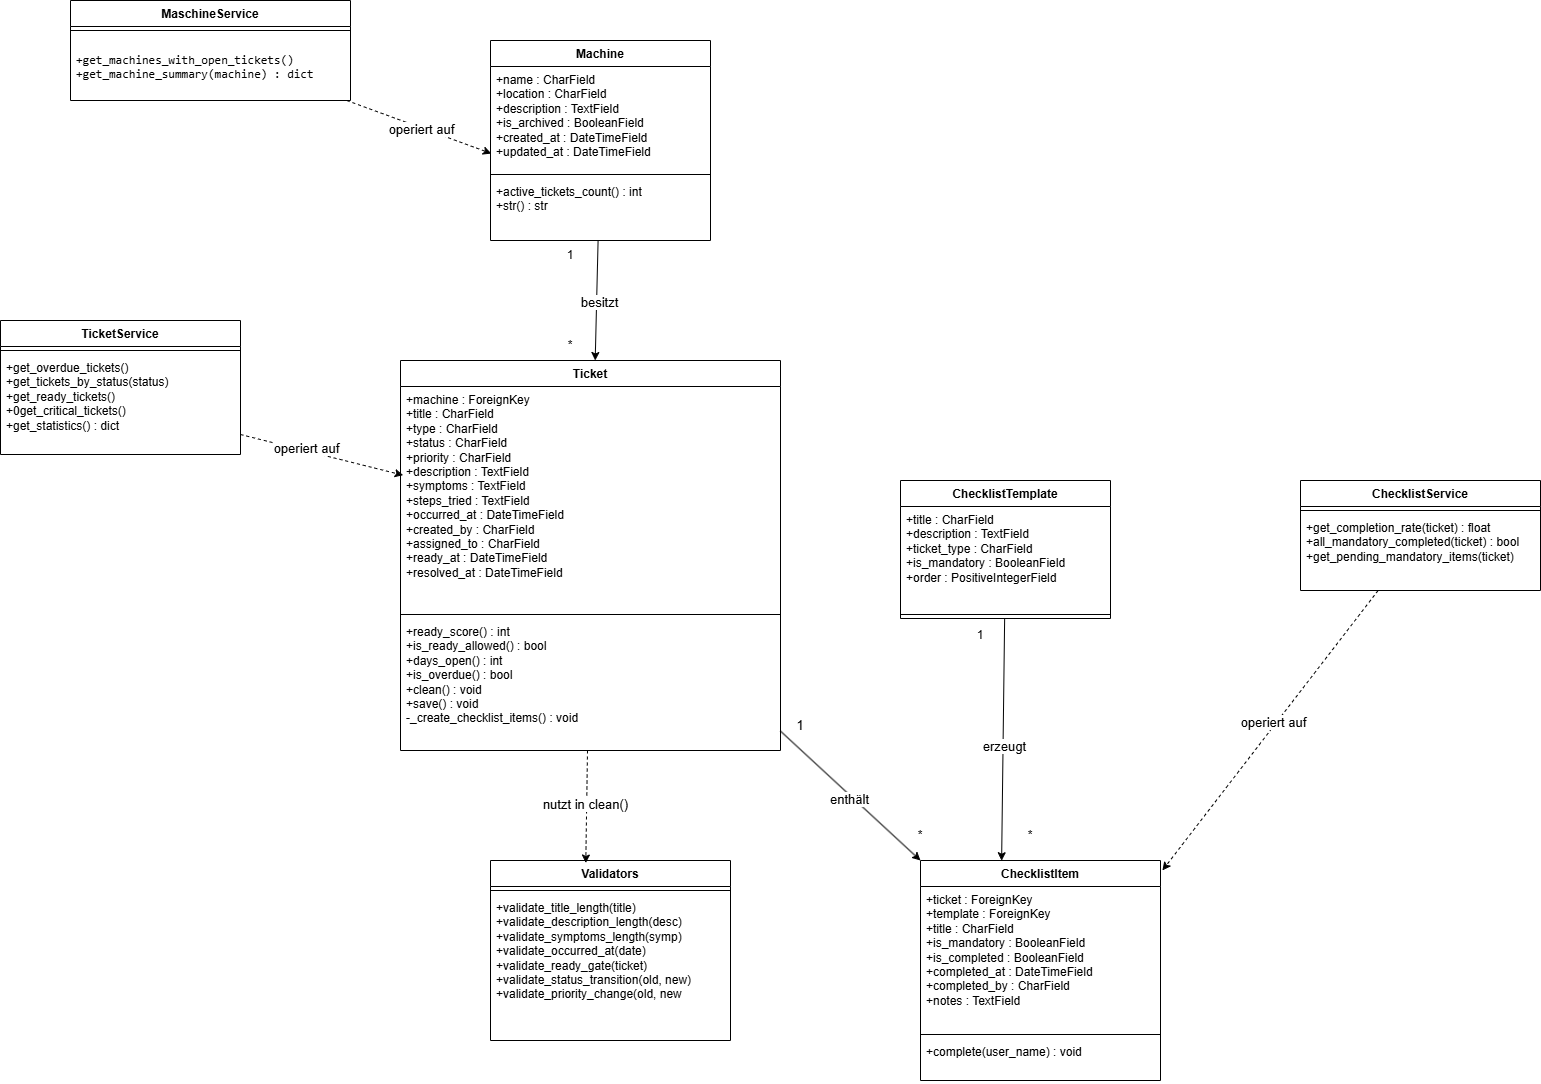

The diagram above was exported from draw.io. Its source (the exported page's mxGraphModel, read from the mxfile embedded in the PNG):
<mxGraphModel dx="1178" dy="644" grid="1" gridSize="10" guides="1" tooltips="1" connect="1" arrows="1" fold="1" page="1" pageScale="1" pageWidth="827" pageHeight="1169" math="0" shadow="0">
  <root>
    <mxCell id="0" />
    <mxCell id="1" parent="0" />
    <mxCell id="gpcGW5NlUiXaUnux-P4C-13" parent="1" style="swimlane;fontStyle=1;align=center;verticalAlign=top;childLayout=stackLayout;horizontal=1;startSize=26;horizontalStack=0;resizeParent=1;resizeParentMax=0;resizeLast=0;collapsible=1;marginBottom=0;whiteSpace=wrap;html=1;" value="MaschineService" vertex="1">
      <mxGeometry height="100" width="280" x="130" y="400" as="geometry" />
    </mxCell>
    <mxCell id="gpcGW5NlUiXaUnux-P4C-15" parent="gpcGW5NlUiXaUnux-P4C-13" style="line;strokeWidth=1;fillColor=none;align=left;verticalAlign=middle;spacingTop=-1;spacingLeft=3;spacingRight=3;rotatable=0;labelPosition=right;points=[];portConstraint=eastwest;strokeColor=inherit;" value="" vertex="1">
      <mxGeometry height="8" width="280" y="26" as="geometry" />
    </mxCell>
    <mxCell id="gpcGW5NlUiXaUnux-P4C-16" parent="gpcGW5NlUiXaUnux-P4C-13" style="text;strokeColor=none;fillColor=none;align=left;verticalAlign=top;spacingLeft=4;spacingRight=4;overflow=hidden;rotatable=0;points=[[0,0.5],[1,0.5]];portConstraint=eastwest;whiteSpace=wrap;html=1;" value="&lt;div class=&quot;code-block ng-tns-c1630465722-74 ng-animate-disabled ng-trigger ng-trigger-codeBlockRevealAnimation&quot; data-hveid=&quot;0&quot; data-ved=&quot;0CAAQhtANahgKEwi50b_vtMKUAxUAAAAAHQAAAAAQqgE&quot;&gt;&lt;div class=&quot;formatted-code-block-internal-container ng-tns-c1630465722-74&quot;&gt;&lt;div class=&quot;animated-opacity ng-tns-c1630465722-74&quot;&gt;&lt;pre class=&quot;ng-tns-c1630465722-74&quot;&gt;&lt;code role=&quot;text&quot; data-test-id=&quot;code-content&quot; class=&quot;code-container formatted ng-tns-c1630465722-74&quot;&gt;+get_machines_with_open_tickets()&lt;br/&gt;+get_machine_summary(machine) : dict&lt;br/&gt;&lt;/code&gt;&lt;/pre&gt;&lt;/div&gt;&lt;/div&gt;&lt;/div&gt;&lt;div class=&quot;code-block ng-tns-c1630465722-75 ng-animate-disabled ng-trigger ng-trigger-codeBlockRevealAnimation&quot; data-hveid=&quot;0&quot; data-ved=&quot;0CAAQhtANahgKEwi50b_vtMKUAxUAAAAAHQAAAAAQqwE&quot;&gt;&lt;div class=&quot;code-block-decoration header-formatted gds-title-s ng-tns-c1630465722-75 ng-star-inserted&quot;&gt;&lt;span class=&quot;ng-tns-c1630465722-75&quot;&gt;&lt;/span&gt;&lt;/div&gt;&lt;/div&gt;" vertex="1">
      <mxGeometry height="66" width="280" y="34" as="geometry" />
    </mxCell>
    <mxCell id="gpcGW5NlUiXaUnux-P4C-17" parent="1" style="swimlane;fontStyle=1;align=center;verticalAlign=top;childLayout=stackLayout;horizontal=1;startSize=26;horizontalStack=0;resizeParent=1;resizeParentMax=0;resizeLast=0;collapsible=1;marginBottom=0;whiteSpace=wrap;html=1;" value="TicketService" vertex="1">
      <mxGeometry height="134" width="240" x="60" y="720" as="geometry" />
    </mxCell>
    <mxCell id="gpcGW5NlUiXaUnux-P4C-19" parent="gpcGW5NlUiXaUnux-P4C-17" style="line;strokeWidth=1;fillColor=none;align=left;verticalAlign=middle;spacingTop=-1;spacingLeft=3;spacingRight=3;rotatable=0;labelPosition=right;points=[];portConstraint=eastwest;strokeColor=inherit;" value="" vertex="1">
      <mxGeometry height="8" width="240" y="26" as="geometry" />
    </mxCell>
    <mxCell id="gpcGW5NlUiXaUnux-P4C-20" parent="gpcGW5NlUiXaUnux-P4C-17" style="text;strokeColor=none;fillColor=none;align=left;verticalAlign=top;spacingLeft=4;spacingRight=4;overflow=hidden;rotatable=0;points=[[0,0.5],[1,0.5]];portConstraint=eastwest;whiteSpace=wrap;html=1;" value="+get_overdue_tickets()&amp;nbsp;&lt;div&gt;+get_tickets_by_status(status)&amp;nbsp;&lt;/div&gt;&lt;div&gt;+get_ready_tickets()&amp;nbsp;&lt;/div&gt;&lt;div&gt;+0get_critical_tickets()&amp;nbsp;&lt;/div&gt;&lt;div&gt;+get_statistics() : dict&lt;/div&gt;" vertex="1">
      <mxGeometry height="100" width="240" y="34" as="geometry" />
    </mxCell>
    <mxCell id="gpcGW5NlUiXaUnux-P4C-21" parent="1" style="swimlane;fontStyle=1;align=center;verticalAlign=top;childLayout=stackLayout;horizontal=1;startSize=26;horizontalStack=0;resizeParent=1;resizeParentMax=0;resizeLast=0;collapsible=1;marginBottom=0;whiteSpace=wrap;html=1;" value="ChecklistService" vertex="1">
      <mxGeometry height="110" width="240" x="1360" y="880" as="geometry" />
    </mxCell>
    <mxCell id="gpcGW5NlUiXaUnux-P4C-23" parent="gpcGW5NlUiXaUnux-P4C-21" style="line;strokeWidth=1;fillColor=none;align=left;verticalAlign=middle;spacingTop=-1;spacingLeft=3;spacingRight=3;rotatable=0;labelPosition=right;points=[];portConstraint=eastwest;strokeColor=inherit;" value="" vertex="1">
      <mxGeometry height="8" width="240" y="26" as="geometry" />
    </mxCell>
    <mxCell id="gpcGW5NlUiXaUnux-P4C-24" parent="gpcGW5NlUiXaUnux-P4C-21" style="text;strokeColor=none;fillColor=none;align=left;verticalAlign=top;spacingLeft=4;spacingRight=4;overflow=hidden;rotatable=0;points=[[0,0.5],[1,0.5]];portConstraint=eastwest;whiteSpace=wrap;html=1;" value="+get_completion_rate(ticket) : float&lt;br/&gt;+all_mandatory_completed(ticket) : bool&lt;br/&gt;+get_pending_mandatory_items(ticket)" vertex="1">
      <mxGeometry height="76" width="240" y="34" as="geometry" />
    </mxCell>
    <mxCell id="gpcGW5NlUiXaUnux-P4C-25" parent="1" style="swimlane;fontStyle=1;align=center;verticalAlign=top;childLayout=stackLayout;horizontal=1;startSize=26;horizontalStack=0;resizeParent=1;resizeParentMax=0;resizeLast=0;collapsible=1;marginBottom=0;whiteSpace=wrap;html=1;" value="Validators" vertex="1">
      <mxGeometry height="180" width="240" x="550" y="1260" as="geometry" />
    </mxCell>
    <mxCell id="gpcGW5NlUiXaUnux-P4C-26" parent="gpcGW5NlUiXaUnux-P4C-25" style="line;strokeWidth=1;fillColor=none;align=left;verticalAlign=middle;spacingTop=-1;spacingLeft=3;spacingRight=3;rotatable=0;labelPosition=right;points=[];portConstraint=eastwest;strokeColor=inherit;" value="" vertex="1">
      <mxGeometry height="8" width="240" y="26" as="geometry" />
    </mxCell>
    <mxCell id="gpcGW5NlUiXaUnux-P4C-27" parent="gpcGW5NlUiXaUnux-P4C-25" style="text;strokeColor=none;fillColor=none;align=left;verticalAlign=top;spacingLeft=4;spacingRight=4;overflow=hidden;rotatable=0;points=[[0,0.5],[1,0.5]];portConstraint=eastwest;whiteSpace=wrap;html=1;" value="+validate_title_length(title)&lt;br/&gt;+validate_description_length(desc)&lt;br/&gt;+validate_symptoms_length(symp)&lt;br/&gt;+validate_occurred_at(date)&lt;br/&gt;+validate_ready_gate(ticket)&lt;br/&gt;+validate_status_transition(old, new)&lt;br/&gt;+validate_priority_change(old, new" vertex="1">
      <mxGeometry height="146" width="240" y="34" as="geometry" />
    </mxCell>
    <mxCell id="gpcGW5NlUiXaUnux-P4C-51" edge="1" parent="1" source="gpcGW5NlUiXaUnux-P4C-28" style="rounded=0;orthogonalLoop=1;jettySize=auto;html=1;" target="gpcGW5NlUiXaUnux-P4C-32">
      <mxGeometry relative="1" as="geometry" />
    </mxCell>
    <mxCell id="gpcGW5NlUiXaUnux-P4C-52" connectable="0" parent="gpcGW5NlUiXaUnux-P4C-51" style="edgeLabel;html=1;align=center;verticalAlign=middle;resizable=0;points=[];" value="&lt;font style=&quot;font-size: 13px;&quot;&gt;besitzt&lt;/font&gt;" vertex="1">
      <mxGeometry relative="1" x="0.0257" y="2" as="geometry">
        <mxPoint as="offset" />
      </mxGeometry>
    </mxCell>
    <mxCell id="gpcGW5NlUiXaUnux-P4C-28" parent="1" style="swimlane;fontStyle=1;align=center;verticalAlign=top;childLayout=stackLayout;horizontal=1;startSize=26;horizontalStack=0;resizeParent=1;resizeParentMax=0;resizeLast=0;collapsible=1;marginBottom=0;whiteSpace=wrap;html=1;" value="Machine" vertex="1">
      <mxGeometry height="200" width="220" x="550" y="440" as="geometry" />
    </mxCell>
    <mxCell id="gpcGW5NlUiXaUnux-P4C-29" parent="gpcGW5NlUiXaUnux-P4C-28" style="text;strokeColor=none;fillColor=none;align=left;verticalAlign=top;spacingLeft=4;spacingRight=4;overflow=hidden;rotatable=0;points=[[0,0.5],[1,0.5]];portConstraint=eastwest;whiteSpace=wrap;html=1;" value="+name : CharField&amp;nbsp;&lt;div&gt;+location : CharField&amp;nbsp;&lt;/div&gt;&lt;div&gt;+description : TextField&amp;nbsp;&lt;/div&gt;&lt;div&gt;+is_archived : BooleanField&amp;nbsp;&lt;/div&gt;&lt;div&gt;+created_at : DateTimeField&amp;nbsp;&lt;/div&gt;&lt;div&gt;+updated_at : DateTimeField&lt;/div&gt;" vertex="1">
      <mxGeometry height="104" width="220" y="26" as="geometry" />
    </mxCell>
    <mxCell id="gpcGW5NlUiXaUnux-P4C-30" parent="gpcGW5NlUiXaUnux-P4C-28" style="line;strokeWidth=1;fillColor=none;align=left;verticalAlign=middle;spacingTop=-1;spacingLeft=3;spacingRight=3;rotatable=0;labelPosition=right;points=[];portConstraint=eastwest;strokeColor=inherit;" value="" vertex="1">
      <mxGeometry height="8" width="220" y="130" as="geometry" />
    </mxCell>
    <mxCell id="gpcGW5NlUiXaUnux-P4C-31" parent="gpcGW5NlUiXaUnux-P4C-28" style="text;strokeColor=none;fillColor=none;align=left;verticalAlign=top;spacingLeft=4;spacingRight=4;overflow=hidden;rotatable=0;points=[[0,0.5],[1,0.5]];portConstraint=eastwest;whiteSpace=wrap;html=1;" value="+active_tickets_count() : int&amp;nbsp;&lt;div&gt;+str() : str&lt;/div&gt;" vertex="1">
      <mxGeometry height="62" width="220" y="138" as="geometry" />
    </mxCell>
    <mxCell id="gpcGW5NlUiXaUnux-P4C-47" edge="1" parent="1" source="gpcGW5NlUiXaUnux-P4C-32" style="rounded=0;orthogonalLoop=1;jettySize=auto;html=1;entryX=0;entryY=0;entryDx=0;entryDy=0;" target="gpcGW5NlUiXaUnux-P4C-40">
      <mxGeometry relative="1" as="geometry" />
    </mxCell>
    <mxCell id="gpcGW5NlUiXaUnux-P4C-57" connectable="0" parent="gpcGW5NlUiXaUnux-P4C-47" style="edgeLabel;html=1;align=center;verticalAlign=middle;resizable=0;points=[];" value="&lt;font style=&quot;font-size: 13px;&quot;&gt;enthält&lt;/font&gt;" vertex="1">
      <mxGeometry relative="1" x="0.016" y="-3" as="geometry">
        <mxPoint as="offset" />
      </mxGeometry>
    </mxCell>
    <mxCell id="gpcGW5NlUiXaUnux-P4C-32" parent="1" style="swimlane;fontStyle=1;align=center;verticalAlign=top;childLayout=stackLayout;horizontal=1;startSize=26;horizontalStack=0;resizeParent=1;resizeParentMax=0;resizeLast=0;collapsible=1;marginBottom=0;whiteSpace=wrap;html=1;" value="Ticket" vertex="1">
      <mxGeometry height="390" width="380" x="460" y="760" as="geometry" />
    </mxCell>
    <mxCell id="gpcGW5NlUiXaUnux-P4C-33" parent="gpcGW5NlUiXaUnux-P4C-32" style="text;strokeColor=none;fillColor=none;align=left;verticalAlign=top;spacingLeft=4;spacingRight=4;overflow=hidden;rotatable=0;points=[[0,0.5],[1,0.5]];portConstraint=eastwest;whiteSpace=wrap;html=1;" value="+machine : ForeignKey&amp;nbsp;&lt;div&gt;+title : CharField&amp;nbsp;&lt;/div&gt;&lt;div&gt;+type : CharField&amp;nbsp;&lt;/div&gt;&lt;div&gt;+status : CharField&amp;nbsp;&lt;/div&gt;&lt;div&gt;+priority : CharField&amp;nbsp;&lt;/div&gt;&lt;div&gt;+description : TextField&amp;nbsp;&lt;/div&gt;&lt;div&gt;+symptoms : TextField&amp;nbsp;&lt;/div&gt;&lt;div&gt;+steps_tried : TextField&amp;nbsp;&lt;/div&gt;&lt;div&gt;+occurred_at : DateTimeField&amp;nbsp;&lt;/div&gt;&lt;div&gt;+created_by : CharField&amp;nbsp;&lt;/div&gt;&lt;div&gt;+assigned_to : CharField&amp;nbsp;&lt;/div&gt;&lt;div&gt;+&lt;span style=&quot;background-color: transparent; color: light-dark(rgb(0, 0, 0), rgb(255, 255, 255));&quot;&gt;ready_at : DateTimeField&amp;nbsp;&lt;/span&gt;&lt;/div&gt;&lt;div&gt;&lt;span style=&quot;background-color: transparent; color: light-dark(rgb(0, 0, 0), rgb(255, 255, 255));&quot;&gt;+resolved_at : DateTimeField&lt;/span&gt;&lt;/div&gt;" vertex="1">
      <mxGeometry height="224" width="380" y="26" as="geometry" />
    </mxCell>
    <mxCell id="gpcGW5NlUiXaUnux-P4C-34" parent="gpcGW5NlUiXaUnux-P4C-32" style="line;strokeWidth=1;fillColor=none;align=left;verticalAlign=middle;spacingTop=-1;spacingLeft=3;spacingRight=3;rotatable=0;labelPosition=right;points=[];portConstraint=eastwest;strokeColor=inherit;" value="" vertex="1">
      <mxGeometry height="8" width="380" y="250" as="geometry" />
    </mxCell>
    <mxCell id="gpcGW5NlUiXaUnux-P4C-35" parent="gpcGW5NlUiXaUnux-P4C-32" style="text;strokeColor=none;fillColor=none;align=left;verticalAlign=top;spacingLeft=4;spacingRight=4;overflow=hidden;rotatable=0;points=[[0,0.5],[1,0.5]];portConstraint=eastwest;whiteSpace=wrap;html=1;" value="+ready_score() : int&amp;nbsp;&lt;div&gt;+is_ready_allowed() : bool&amp;nbsp;&lt;/div&gt;&lt;div&gt;+days_open() : int&amp;nbsp;&lt;/div&gt;&lt;div&gt;+is_overdue() : bool&amp;nbsp;&lt;/div&gt;&lt;div&gt;+clean() : void&amp;nbsp;&lt;/div&gt;&lt;div&gt;+save() : void&lt;br/&gt;-_create_checklist_items() : void&lt;/div&gt;" vertex="1">
      <mxGeometry height="132" width="380" y="258" as="geometry" />
    </mxCell>
    <mxCell id="gpcGW5NlUiXaUnux-P4C-36" parent="1" style="swimlane;fontStyle=1;align=center;verticalAlign=top;childLayout=stackLayout;horizontal=1;startSize=26;horizontalStack=0;resizeParent=1;resizeParentMax=0;resizeLast=0;collapsible=1;marginBottom=0;whiteSpace=wrap;html=1;" value="ChecklistTemplate" vertex="1">
      <mxGeometry height="138" width="210" x="960" y="880" as="geometry" />
    </mxCell>
    <mxCell id="gpcGW5NlUiXaUnux-P4C-37" parent="gpcGW5NlUiXaUnux-P4C-36" style="text;strokeColor=none;fillColor=none;align=left;verticalAlign=top;spacingLeft=4;spacingRight=4;overflow=hidden;rotatable=0;points=[[0,0.5],[1,0.5]];portConstraint=eastwest;whiteSpace=wrap;html=1;" value="+title : CharField&amp;nbsp;&lt;div&gt;+description : TextField&amp;nbsp;&lt;/div&gt;&lt;div&gt;+ticket_type : CharField&lt;br/&gt;+is_mandatory : BooleanField&amp;nbsp;&lt;/div&gt;&lt;div&gt;+order : PositiveIntegerField&lt;/div&gt;" vertex="1">
      <mxGeometry height="104" width="210" y="26" as="geometry" />
    </mxCell>
    <mxCell id="gpcGW5NlUiXaUnux-P4C-38" parent="gpcGW5NlUiXaUnux-P4C-36" style="line;strokeWidth=1;fillColor=none;align=left;verticalAlign=middle;spacingTop=-1;spacingLeft=3;spacingRight=3;rotatable=0;labelPosition=right;points=[];portConstraint=eastwest;strokeColor=inherit;" value="" vertex="1">
      <mxGeometry height="8" width="210" y="130" as="geometry" />
    </mxCell>
    <mxCell id="gpcGW5NlUiXaUnux-P4C-40" parent="1" style="swimlane;fontStyle=1;align=center;verticalAlign=top;childLayout=stackLayout;horizontal=1;startSize=26;horizontalStack=0;resizeParent=1;resizeParentMax=0;resizeLast=0;collapsible=1;marginBottom=0;whiteSpace=wrap;html=1;" value="ChecklistItem" vertex="1">
      <mxGeometry height="220" width="240" x="980" y="1260" as="geometry" />
    </mxCell>
    <mxCell id="gpcGW5NlUiXaUnux-P4C-41" parent="gpcGW5NlUiXaUnux-P4C-40" style="text;strokeColor=none;fillColor=none;align=left;verticalAlign=top;spacingLeft=4;spacingRight=4;overflow=hidden;rotatable=0;points=[[0,0.5],[1,0.5]];portConstraint=eastwest;whiteSpace=wrap;html=1;" value="+ticket : ForeignKey&amp;nbsp;&lt;div&gt;+template : ForeignKey&amp;nbsp;&lt;/div&gt;&lt;div&gt;+title : CharField&amp;nbsp;&lt;/div&gt;&lt;div&gt;+is_mandatory : BooleanField&lt;br/&gt;+is_completed : BooleanField&lt;br/&gt;+completed_at : DateTimeField&lt;br/&gt;+completed_by : CharField&amp;nbsp;&lt;/div&gt;&lt;div&gt;+notes : TextField&lt;/div&gt;" vertex="1">
      <mxGeometry height="144" width="240" y="26" as="geometry" />
    </mxCell>
    <mxCell id="gpcGW5NlUiXaUnux-P4C-42" parent="gpcGW5NlUiXaUnux-P4C-40" style="line;strokeWidth=1;fillColor=none;align=left;verticalAlign=middle;spacingTop=-1;spacingLeft=3;spacingRight=3;rotatable=0;labelPosition=right;points=[];portConstraint=eastwest;strokeColor=inherit;" value="" vertex="1">
      <mxGeometry height="8" width="240" y="170" as="geometry" />
    </mxCell>
    <mxCell id="gpcGW5NlUiXaUnux-P4C-43" parent="gpcGW5NlUiXaUnux-P4C-40" style="text;strokeColor=none;fillColor=none;align=left;verticalAlign=top;spacingLeft=4;spacingRight=4;overflow=hidden;rotatable=0;points=[[0,0.5],[1,0.5]];portConstraint=eastwest;whiteSpace=wrap;html=1;" value="+complete(user_name) : void" vertex="1">
      <mxGeometry height="42" width="240" y="178" as="geometry" />
    </mxCell>
    <mxCell id="gpcGW5NlUiXaUnux-P4C-44" edge="1" parent="1" source="gpcGW5NlUiXaUnux-P4C-13" style="rounded=0;orthogonalLoop=1;jettySize=auto;html=1;entryX=0.004;entryY=0.837;entryDx=0;entryDy=0;entryPerimeter=0;dashed=1;" target="gpcGW5NlUiXaUnux-P4C-29">
      <mxGeometry relative="1" as="geometry" />
    </mxCell>
    <mxCell id="gpcGW5NlUiXaUnux-P4C-50" connectable="0" parent="gpcGW5NlUiXaUnux-P4C-44" style="edgeLabel;html=1;align=center;verticalAlign=middle;resizable=0;points=[];fontSize=13;" value="operiert auf" vertex="1">
      <mxGeometry relative="1" x="0.0192" y="-2" as="geometry">
        <mxPoint x="1" as="offset" />
      </mxGeometry>
    </mxCell>
    <mxCell id="gpcGW5NlUiXaUnux-P4C-45" edge="1" parent="1" source="gpcGW5NlUiXaUnux-P4C-20" style="rounded=0;orthogonalLoop=1;jettySize=auto;html=1;entryX=0.007;entryY=0.396;entryDx=0;entryDy=0;entryPerimeter=0;dashed=1;" target="gpcGW5NlUiXaUnux-P4C-33">
      <mxGeometry relative="1" as="geometry" />
    </mxCell>
    <mxCell id="gpcGW5NlUiXaUnux-P4C-55" connectable="0" parent="gpcGW5NlUiXaUnux-P4C-45" style="edgeLabel;html=1;align=center;verticalAlign=middle;resizable=0;points=[];" value="&lt;font style=&quot;font-size: 13px;&quot;&gt;operiert auf&lt;/font&gt;" vertex="1">
      <mxGeometry relative="1" x="-0.2033" y="2" as="geometry">
        <mxPoint y="-1" as="offset" />
      </mxGeometry>
    </mxCell>
    <mxCell id="gpcGW5NlUiXaUnux-P4C-46" edge="1" parent="1" source="gpcGW5NlUiXaUnux-P4C-32" style="rounded=0;orthogonalLoop=1;jettySize=auto;html=1;entryX=0.397;entryY=0.014;entryDx=0;entryDy=0;entryPerimeter=0;dashed=1;" target="gpcGW5NlUiXaUnux-P4C-25">
      <mxGeometry relative="1" as="geometry" />
    </mxCell>
    <mxCell id="gpcGW5NlUiXaUnux-P4C-56" connectable="0" parent="gpcGW5NlUiXaUnux-P4C-46" style="edgeLabel;html=1;align=center;verticalAlign=middle;resizable=0;points=[];" value="&lt;font style=&quot;font-size: 13px;&quot;&gt;nutzt in clean()&lt;/font&gt;" vertex="1">
      <mxGeometry relative="1" x="-0.0575" y="-2" as="geometry">
        <mxPoint as="offset" />
      </mxGeometry>
    </mxCell>
    <mxCell id="gpcGW5NlUiXaUnux-P4C-48" edge="1" parent="1" source="gpcGW5NlUiXaUnux-P4C-36" style="rounded=0;orthogonalLoop=1;jettySize=auto;html=1;entryX=0.338;entryY=0.001;entryDx=0;entryDy=0;entryPerimeter=0;" target="gpcGW5NlUiXaUnux-P4C-40">
      <mxGeometry relative="1" as="geometry" />
    </mxCell>
    <mxCell id="gpcGW5NlUiXaUnux-P4C-60" connectable="0" parent="gpcGW5NlUiXaUnux-P4C-48" style="edgeLabel;html=1;align=center;verticalAlign=middle;resizable=0;points=[];" value="&lt;font style=&quot;font-size: 13px;&quot;&gt;erzeugt&lt;/font&gt;" vertex="1">
      <mxGeometry relative="1" x="0.0535" y="1" as="geometry">
        <mxPoint as="offset" />
      </mxGeometry>
    </mxCell>
    <mxCell id="gpcGW5NlUiXaUnux-P4C-49" edge="1" parent="1" source="gpcGW5NlUiXaUnux-P4C-21" style="rounded=0;orthogonalLoop=1;jettySize=auto;html=1;entryX=1.008;entryY=0.045;entryDx=0;entryDy=0;entryPerimeter=0;dashed=1;" target="gpcGW5NlUiXaUnux-P4C-40">
      <mxGeometry relative="1" as="geometry" />
    </mxCell>
    <mxCell id="gpcGW5NlUiXaUnux-P4C-63" connectable="0" parent="gpcGW5NlUiXaUnux-P4C-49" style="edgeLabel;html=1;align=center;verticalAlign=middle;resizable=0;points=[];" value="&lt;font style=&quot;font-size: 13px;&quot;&gt;operiert auf&lt;/font&gt;" vertex="1">
      <mxGeometry relative="1" x="-0.0456" y="-3" as="geometry">
        <mxPoint as="offset" />
      </mxGeometry>
    </mxCell>
    <mxCell id="gpcGW5NlUiXaUnux-P4C-53" parent="1" style="text;html=1;whiteSpace=wrap;strokeColor=none;fillColor=none;align=center;verticalAlign=middle;rounded=0;" value="1" vertex="1">
      <mxGeometry height="30" width="60" x="600" y="640" as="geometry" />
    </mxCell>
    <mxCell id="gpcGW5NlUiXaUnux-P4C-54" parent="1" style="text;html=1;whiteSpace=wrap;strokeColor=none;fillColor=none;align=center;verticalAlign=middle;rounded=0;" value="*" vertex="1">
      <mxGeometry height="30" width="60" x="600" y="730" as="geometry" />
    </mxCell>
    <mxCell id="gpcGW5NlUiXaUnux-P4C-58" parent="1" style="text;html=1;whiteSpace=wrap;strokeColor=none;fillColor=none;align=center;verticalAlign=middle;rounded=0;" value="*" vertex="1">
      <mxGeometry height="30" width="60" x="950" y="1220" as="geometry" />
    </mxCell>
    <mxCell id="gpcGW5NlUiXaUnux-P4C-59" parent="1" style="text;html=1;whiteSpace=wrap;strokeColor=none;fillColor=none;align=center;verticalAlign=middle;rounded=0;" value="&lt;font style=&quot;font-size: 13px;&quot;&gt;1&lt;/font&gt;" vertex="1">
      <mxGeometry height="30" width="60" x="830" y="1110" as="geometry" />
    </mxCell>
    <mxCell id="gpcGW5NlUiXaUnux-P4C-61" parent="1" style="text;html=1;whiteSpace=wrap;strokeColor=none;fillColor=none;align=center;verticalAlign=middle;rounded=0;" value="1" vertex="1">
      <mxGeometry height="30" width="60" x="1010" y="1020" as="geometry" />
    </mxCell>
    <mxCell id="gpcGW5NlUiXaUnux-P4C-62" parent="1" style="text;html=1;whiteSpace=wrap;strokeColor=none;fillColor=none;align=center;verticalAlign=middle;rounded=0;" value="*" vertex="1">
      <mxGeometry height="30" width="60" x="1060" y="1220" as="geometry" />
    </mxCell>
  </root>
</mxGraphModel>